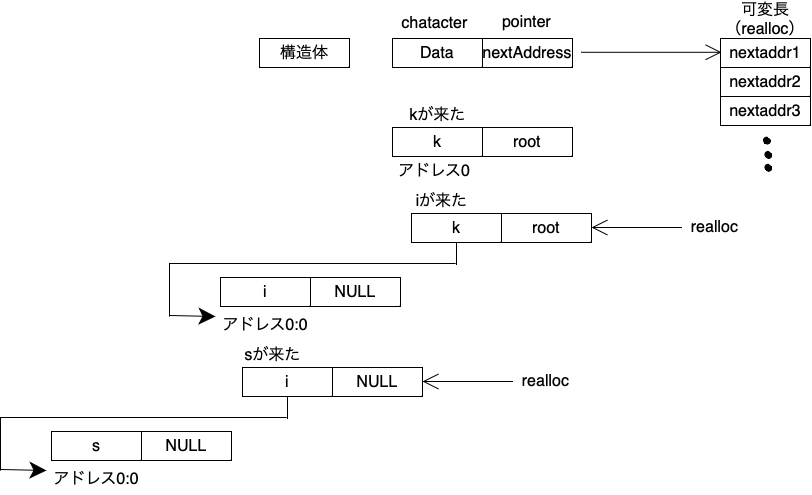

The diagram above was exported from draw.io. Its source (the exported page's mxGraphModel, read from the mxfile embedded in the PNG):
<mxGraphModel dx="1380" dy="1409" grid="0" gridSize="10" guides="1" tooltips="1" connect="1" arrows="1" fold="1" page="0" pageScale="1" pageWidth="827" pageHeight="1169" math="0" shadow="0">
  <root>
    <mxCell id="0" />
    <mxCell id="1" parent="0" />
    <mxCell id="Q-O-hxV8w9PC1I3jBEq2-1" value="構造体" style="rounded=0;whiteSpace=wrap;html=1;fontSize=16;" vertex="1" parent="1">
      <mxGeometry x="-127" y="5" width="90" height="29" as="geometry" />
    </mxCell>
    <mxCell id="Q-O-hxV8w9PC1I3jBEq2-2" value="nextAddress" style="rounded=0;whiteSpace=wrap;html=1;fontSize=16;" vertex="1" parent="1">
      <mxGeometry x="96" y="5" width="90" height="29" as="geometry" />
    </mxCell>
    <mxCell id="Q-O-hxV8w9PC1I3jBEq2-3" value="Data" style="rounded=0;whiteSpace=wrap;html=1;fontSize=16;" vertex="1" parent="1">
      <mxGeometry x="6" y="5" width="90" height="29" as="geometry" />
    </mxCell>
    <mxCell id="Q-O-hxV8w9PC1I3jBEq2-5" value="" style="edgeStyle=none;orthogonalLoop=1;jettySize=auto;html=1;rounded=0;fontSize=12;endArrow=open;startSize=14;endSize=14;sourcePerimeterSpacing=8;targetPerimeterSpacing=8;curved=1;" edge="1" parent="1">
      <mxGeometry width="140" relative="1" as="geometry">
        <mxPoint x="195" y="18.79000000000002" as="sourcePoint" />
        <mxPoint x="335" y="18.79000000000002" as="targetPoint" />
        <Array as="points" />
      </mxGeometry>
    </mxCell>
    <mxCell id="Q-O-hxV8w9PC1I3jBEq2-6" value="nextaddr1" style="rounded=0;whiteSpace=wrap;html=1;fontSize=16;" vertex="1" parent="1">
      <mxGeometry x="334" y="5" width="90" height="29" as="geometry" />
    </mxCell>
    <mxCell id="Q-O-hxV8w9PC1I3jBEq2-8" value="nextaddr3" style="rounded=0;whiteSpace=wrap;html=1;fontSize=16;" vertex="1" parent="1">
      <mxGeometry x="334" y="63" width="90" height="29" as="geometry" />
    </mxCell>
    <mxCell id="Q-O-hxV8w9PC1I3jBEq2-9" value="nextaddr2" style="rounded=0;whiteSpace=wrap;html=1;fontSize=16;" vertex="1" parent="1">
      <mxGeometry x="334" y="34" width="90" height="29" as="geometry" />
    </mxCell>
    <mxCell id="Q-O-hxV8w9PC1I3jBEq2-12" value="" style="shape=stencil(fZbdcgIhDIWfZm8zQAg/17Z9j85U606tdqz9e/tmZ0c0uJ47xP0I5JwEBl59bp8/1kNwn6fj4W39M76ctgM/DCGM++36OJ50NPDjwKvN4bh+PR6+9i/z74/n6ctp9H74nlb4nbmSKZeJCu5vngmZ6jzzNAO7cX8FVKEsBuBKrgKg9oAE8gkCbLeUhEoEQKSUDZDLeWYRKIl8MEDRmHwfyBrBG6Amyu4+kDxxMoB3jhwgYu7TVAsVkFcWCs4CTBEoF4RctKeOxHIf8IXYpikHikAIf+MNUW94AGSSaoAoFIE3AlOyeWU+p2E5S9yfQZcQILVuQOwZdJNoS9Ls3wA5u2XZTIHECqeJ9kDpSaauRiNVcAY1QhdBzeLBli5WazpkSsBLV25uRaqWRyFawTQzRRIQYirJzq5atkBqLfouwqUxLBepthWb10vrWZY6UOAeyKCCtDV625mm9gmUC4Wc3VLJMMIE1BsA2FW9JraVlQB7n3c9oMKhCLEvIM1zBPZ25/umNQ1tVEC2G+fFCC8g398O2hNQuQlVu752DBfA+q0ptnqO5JFmeuIuo9DY7KjY71UxdJV4EntifPWorW++R/dC4t7V3DlIB5cHx2bc7eb3yvX//QNFp+bHDT/+Aw==);lineShape=1;fontSize=16;" vertex="1" parent="1">
      <mxGeometry x="376.95422977496537" y="103.67901779788463" width="6.675056817307775" height="6.664623166225283" as="geometry" />
    </mxCell>
    <mxCell id="Q-O-hxV8w9PC1I3jBEq2-13" value="" style="shape=stencil(fZbdcgIhDIWfZm8zQAg/17Z9j85U606tdqz9e/tmZ0c0uJ47xP0I5JwEBl59bp8/1kNwn6fj4W39M76ctgM/DCGM++36OJ50NPDjwKvN4bh+PR6+9i/z74/n6ctp9H74nlb4nbmSKZeJCu5vngmZ6jzzNAO7cX8FVKEsBuBKrgKg9oAE8gkCbLeUhEoEQKSUDZDLeWYRKIl8MEDRmHwfyBrBG6Amyu4+kDxxMoB3jhwgYu7TVAsVkFcWCs4CTBEoF4RctKeOxHIf8IXYpikHikAIf+MNUW94AGSSaoAoFIE3AlOyeWU+p2E5S9yfQZcQILVuQOwZdJNoS9Ls3wA5u2XZTIHECqeJ9kDpSaauRiNVcAY1QhdBzeLBli5WazpkSsBLV25uRaqWRyFawTQzRRIQYirJzq5atkBqLfouwqUxLBepthWb10vrWZY6UOAeyKCCtDV625mm9gmUC4Wc3VLJMMIE1BsA2FW9JraVlQB7n3c9oMKhCLEvIM1zBPZ25/umNQ1tVEC2G+fFCC8g398O2hNQuQlVu752DBfA+q0ptnqO5JFmeuIuo9DY7KjY71UxdJV4EntifPWorW++R/dC4t7V3DlIB5cHx2bc7eb3yvX//QNFp+bHDT/+Aw==);lineShape=1;fontSize=16;" vertex="1" parent="1">
      <mxGeometry x="378.3828012035367" y="117.96473208359885" width="6.675056817307775" height="6.664623166225283" as="geometry" />
    </mxCell>
    <mxCell id="Q-O-hxV8w9PC1I3jBEq2-14" value="" style="shape=stencil(fZbdcgIhDIWfZm8zQAg/17Z9j85U606tdqz9e/tmZ0c0uJ47xP0I5JwEBl59bp8/1kNwn6fj4W39M76ctgM/DCGM++36OJ50NPDjwKvN4bh+PR6+9i/z74/n6ctp9H74nlb4nbmSKZeJCu5vngmZ6jzzNAO7cX8FVKEsBuBKrgKg9oAE8gkCbLeUhEoEQKSUDZDLeWYRKIl8MEDRmHwfyBrBG6Amyu4+kDxxMoB3jhwgYu7TVAsVkFcWCs4CTBEoF4RctKeOxHIf8IXYpikHikAIf+MNUW94AGSSaoAoFIE3AlOyeWU+p2E5S9yfQZcQILVuQOwZdJNoS9Ls3wA5u2XZTIHECqeJ9kDpSaauRiNVcAY1QhdBzeLBli5WazpkSsBLV25uRaqWRyFawTQzRRIQYirJzq5atkBqLfouwqUxLBepthWb10vrWZY6UOAeyKCCtDV625mm9gmUC4Wc3VLJMMIE1BsA2FW9JraVlQB7n3c9oMKhCLEvIM1zBPZ25/umNQ1tVEC2G+fFCC8g398O2hNQuQlVu752DBfA+q0ptnqO5JFmeuIuo9DY7KjY71UxdJV4EntifPWorW++R/dC4t7V3DlIB5cHx2bc7eb3yvX//QNFp+bHDT/+Aw==);lineShape=1;fontSize=16;" vertex="1" parent="1">
      <mxGeometry x="378.3828012035367" y="130.82187494074174" width="6.675056817307775" height="6.664623166225283" as="geometry" />
    </mxCell>
    <mxCell id="Q-O-hxV8w9PC1I3jBEq2-15" value="可変長&lt;br&gt;（realloc）" style="text;strokeColor=none;fillColor=none;html=1;align=center;verticalAlign=middle;whiteSpace=wrap;rounded=0;fontSize=16;" vertex="1" parent="1">
      <mxGeometry x="349" y="-29" width="60" height="30" as="geometry" />
    </mxCell>
    <mxCell id="Q-O-hxV8w9PC1I3jBEq2-17" value="root" style="rounded=0;whiteSpace=wrap;html=1;fontSize=16;" vertex="1" parent="1">
      <mxGeometry x="96" y="94" width="90" height="29" as="geometry" />
    </mxCell>
    <mxCell id="Q-O-hxV8w9PC1I3jBEq2-18" value="k" style="rounded=0;whiteSpace=wrap;html=1;fontSize=16;" vertex="1" parent="1">
      <mxGeometry x="6" y="94" width="90" height="29" as="geometry" />
    </mxCell>
    <mxCell id="Q-O-hxV8w9PC1I3jBEq2-19" value="kが来た" style="text;html=1;align=center;verticalAlign=middle;resizable=0;points=[];autosize=1;strokeColor=none;fillColor=none;fontSize=16;" vertex="1" parent="1">
      <mxGeometry x="14" y="66" width="74" height="31" as="geometry" />
    </mxCell>
    <mxCell id="Q-O-hxV8w9PC1I3jBEq2-20" value="chatacter" style="text;html=1;align=center;verticalAlign=middle;resizable=0;points=[];autosize=1;strokeColor=none;fillColor=none;fontSize=16;" vertex="1" parent="1">
      <mxGeometry x="6" y="-26" width="84" height="31" as="geometry" />
    </mxCell>
    <mxCell id="Q-O-hxV8w9PC1I3jBEq2-21" value="pointer" style="text;html=1;align=center;verticalAlign=middle;resizable=0;points=[];autosize=1;strokeColor=none;fillColor=none;fontSize=16;" vertex="1" parent="1">
      <mxGeometry x="106" y="-27" width="67" height="31" as="geometry" />
    </mxCell>
    <mxCell id="Q-O-hxV8w9PC1I3jBEq2-22" value="アドレス0" style="text;strokeColor=none;fillColor=none;html=1;align=center;verticalAlign=middle;whiteSpace=wrap;rounded=0;fontSize=16;" vertex="1" parent="1">
      <mxGeometry x="-5.5" y="123" width="107" height="30" as="geometry" />
    </mxCell>
    <mxCell id="Q-O-hxV8w9PC1I3jBEq2-23" value="root" style="rounded=0;whiteSpace=wrap;html=1;fontSize=16;" vertex="1" parent="1">
      <mxGeometry x="115" y="180" width="90" height="29" as="geometry" />
    </mxCell>
    <mxCell id="Q-O-hxV8w9PC1I3jBEq2-24" value="k" style="rounded=0;whiteSpace=wrap;html=1;fontSize=16;" vertex="1" parent="1">
      <mxGeometry x="25" y="180" width="90" height="29" as="geometry" />
    </mxCell>
    <mxCell id="Q-O-hxV8w9PC1I3jBEq2-25" value="iが来た" style="text;html=1;align=center;verticalAlign=middle;resizable=0;points=[];autosize=1;strokeColor=none;fillColor=none;fontSize=16;" vertex="1" parent="1">
      <mxGeometry x="20" y="153" width="70" height="31" as="geometry" />
    </mxCell>
    <mxCell id="Q-O-hxV8w9PC1I3jBEq2-27" value="" style="endArrow=none;html=1;rounded=0;fontSize=12;startSize=14;endSize=14;sourcePerimeterSpacing=8;targetPerimeterSpacing=8;curved=1;entryX=0.5;entryY=1;entryDx=0;entryDy=0;" edge="1" parent="1" target="Q-O-hxV8w9PC1I3jBEq2-24">
      <mxGeometry width="50" height="50" relative="1" as="geometry">
        <mxPoint x="70" y="232" as="sourcePoint" />
        <mxPoint x="104" y="295" as="targetPoint" />
      </mxGeometry>
    </mxCell>
    <mxCell id="Q-O-hxV8w9PC1I3jBEq2-28" value="" style="endArrow=none;html=1;rounded=0;fontSize=12;startSize=14;endSize=14;sourcePerimeterSpacing=8;targetPerimeterSpacing=8;curved=1;" edge="1" parent="1">
      <mxGeometry width="50" height="50" relative="1" as="geometry">
        <mxPoint x="-217" y="230" as="sourcePoint" />
        <mxPoint x="69" y="230" as="targetPoint" />
      </mxGeometry>
    </mxCell>
    <mxCell id="Q-O-hxV8w9PC1I3jBEq2-29" value="" style="endArrow=none;html=1;rounded=0;fontSize=12;startSize=14;endSize=14;sourcePerimeterSpacing=8;targetPerimeterSpacing=8;curved=1;" edge="1" parent="1">
      <mxGeometry width="50" height="50" relative="1" as="geometry">
        <mxPoint x="-217" y="230" as="sourcePoint" />
        <mxPoint x="-217" y="283" as="targetPoint" />
      </mxGeometry>
    </mxCell>
    <mxCell id="Q-O-hxV8w9PC1I3jBEq2-30" value="" style="endArrow=classic;html=1;rounded=0;fontSize=12;startSize=14;endSize=14;sourcePerimeterSpacing=8;targetPerimeterSpacing=8;curved=1;" edge="1" parent="1">
      <mxGeometry width="50" height="50" relative="1" as="geometry">
        <mxPoint x="-216" y="282" as="sourcePoint" />
        <mxPoint x="-171" y="283" as="targetPoint" />
      </mxGeometry>
    </mxCell>
    <mxCell id="Q-O-hxV8w9PC1I3jBEq2-31" value="" style="edgeStyle=none;orthogonalLoop=1;jettySize=auto;html=1;rounded=0;fontSize=12;endArrow=open;startSize=14;endSize=14;sourcePerimeterSpacing=8;targetPerimeterSpacing=8;curved=1;" edge="1" parent="1">
      <mxGeometry width="140" relative="1" as="geometry">
        <mxPoint x="286" y="194" as="sourcePoint" />
        <mxPoint x="205" y="194" as="targetPoint" />
        <Array as="points">
          <mxPoint x="323" y="194" />
        </Array>
      </mxGeometry>
    </mxCell>
    <mxCell id="Q-O-hxV8w9PC1I3jBEq2-32" value="realloc" style="text;html=1;align=center;verticalAlign=middle;resizable=0;points=[];autosize=1;strokeColor=none;fillColor=none;fontSize=16;" vertex="1" parent="1">
      <mxGeometry x="295" y="179" width="65" height="31" as="geometry" />
    </mxCell>
    <mxCell id="Q-O-hxV8w9PC1I3jBEq2-33" value="NULL" style="rounded=0;whiteSpace=wrap;html=1;fontSize=16;" vertex="1" parent="1">
      <mxGeometry x="-76" y="244" width="90" height="29" as="geometry" />
    </mxCell>
    <mxCell id="Q-O-hxV8w9PC1I3jBEq2-34" value="i" style="rounded=0;whiteSpace=wrap;html=1;fontSize=16;" vertex="1" parent="1">
      <mxGeometry x="-166" y="244" width="90" height="29" as="geometry" />
    </mxCell>
    <mxCell id="Q-O-hxV8w9PC1I3jBEq2-35" value="アドレス0:0" style="text;html=1;align=center;verticalAlign=middle;resizable=0;points=[];autosize=1;strokeColor=none;fillColor=none;fontSize=16;" vertex="1" parent="1">
      <mxGeometry x="-173" y="276" width="104" height="31" as="geometry" />
    </mxCell>
    <mxCell id="Q-O-hxV8w9PC1I3jBEq2-36" value="NULL" style="rounded=0;whiteSpace=wrap;html=1;fontSize=16;" vertex="1" parent="1">
      <mxGeometry x="-54" y="334" width="90" height="29" as="geometry" />
    </mxCell>
    <mxCell id="Q-O-hxV8w9PC1I3jBEq2-37" value="i" style="rounded=0;whiteSpace=wrap;html=1;fontSize=16;" vertex="1" parent="1">
      <mxGeometry x="-144" y="334" width="90" height="29" as="geometry" />
    </mxCell>
    <mxCell id="Q-O-hxV8w9PC1I3jBEq2-38" value="sが来た" style="text;html=1;align=center;verticalAlign=middle;resizable=0;points=[];autosize=1;strokeColor=none;fillColor=none;fontSize=16;" vertex="1" parent="1">
      <mxGeometry x="-151" y="307" width="74" height="31" as="geometry" />
    </mxCell>
    <mxCell id="Q-O-hxV8w9PC1I3jBEq2-39" value="" style="endArrow=none;html=1;rounded=0;fontSize=12;startSize=14;endSize=14;sourcePerimeterSpacing=8;targetPerimeterSpacing=8;curved=1;entryX=0.5;entryY=1;entryDx=0;entryDy=0;" edge="1" parent="1" target="Q-O-hxV8w9PC1I3jBEq2-37">
      <mxGeometry width="50" height="50" relative="1" as="geometry">
        <mxPoint x="-99" y="386" as="sourcePoint" />
        <mxPoint x="-65" y="449" as="targetPoint" />
      </mxGeometry>
    </mxCell>
    <mxCell id="Q-O-hxV8w9PC1I3jBEq2-40" value="" style="endArrow=none;html=1;rounded=0;fontSize=12;startSize=14;endSize=14;sourcePerimeterSpacing=8;targetPerimeterSpacing=8;curved=1;" edge="1" parent="1">
      <mxGeometry width="50" height="50" relative="1" as="geometry">
        <mxPoint x="-386" y="384" as="sourcePoint" />
        <mxPoint x="-100" y="384" as="targetPoint" />
      </mxGeometry>
    </mxCell>
    <mxCell id="Q-O-hxV8w9PC1I3jBEq2-41" value="" style="endArrow=none;html=1;rounded=0;fontSize=12;startSize=14;endSize=14;sourcePerimeterSpacing=8;targetPerimeterSpacing=8;curved=1;" edge="1" parent="1">
      <mxGeometry width="50" height="50" relative="1" as="geometry">
        <mxPoint x="-386" y="384" as="sourcePoint" />
        <mxPoint x="-386" y="436.9999999999998" as="targetPoint" />
      </mxGeometry>
    </mxCell>
    <mxCell id="Q-O-hxV8w9PC1I3jBEq2-42" value="" style="endArrow=classic;html=1;rounded=0;fontSize=12;startSize=14;endSize=14;sourcePerimeterSpacing=8;targetPerimeterSpacing=8;curved=1;" edge="1" parent="1">
      <mxGeometry width="50" height="50" relative="1" as="geometry">
        <mxPoint x="-385" y="436" as="sourcePoint" />
        <mxPoint x="-340" y="436.9999999999998" as="targetPoint" />
      </mxGeometry>
    </mxCell>
    <mxCell id="Q-O-hxV8w9PC1I3jBEq2-43" value="" style="edgeStyle=none;orthogonalLoop=1;jettySize=auto;html=1;rounded=0;fontSize=12;endArrow=open;startSize=14;endSize=14;sourcePerimeterSpacing=8;targetPerimeterSpacing=8;curved=1;" edge="1" parent="1">
      <mxGeometry width="140" relative="1" as="geometry">
        <mxPoint x="117" y="348" as="sourcePoint" />
        <mxPoint x="36" y="348" as="targetPoint" />
        <Array as="points">
          <mxPoint x="154" y="348" />
        </Array>
      </mxGeometry>
    </mxCell>
    <mxCell id="Q-O-hxV8w9PC1I3jBEq2-44" value="realloc" style="text;html=1;align=center;verticalAlign=middle;resizable=0;points=[];autosize=1;strokeColor=none;fillColor=none;fontSize=16;" vertex="1" parent="1">
      <mxGeometry x="126" y="333" width="65" height="31" as="geometry" />
    </mxCell>
    <mxCell id="Q-O-hxV8w9PC1I3jBEq2-45" value="NULL" style="rounded=0;whiteSpace=wrap;html=1;fontSize=16;" vertex="1" parent="1">
      <mxGeometry x="-245" y="398" width="90" height="29" as="geometry" />
    </mxCell>
    <mxCell id="Q-O-hxV8w9PC1I3jBEq2-46" value="s" style="rounded=0;whiteSpace=wrap;html=1;fontSize=16;" vertex="1" parent="1">
      <mxGeometry x="-335" y="398" width="90" height="29" as="geometry" />
    </mxCell>
    <mxCell id="Q-O-hxV8w9PC1I3jBEq2-47" value="アドレス0:0" style="text;html=1;align=center;verticalAlign=middle;resizable=0;points=[];autosize=1;strokeColor=none;fillColor=none;fontSize=16;" vertex="1" parent="1">
      <mxGeometry x="-342" y="430" width="104" height="31" as="geometry" />
    </mxCell>
  </root>
</mxGraphModel>